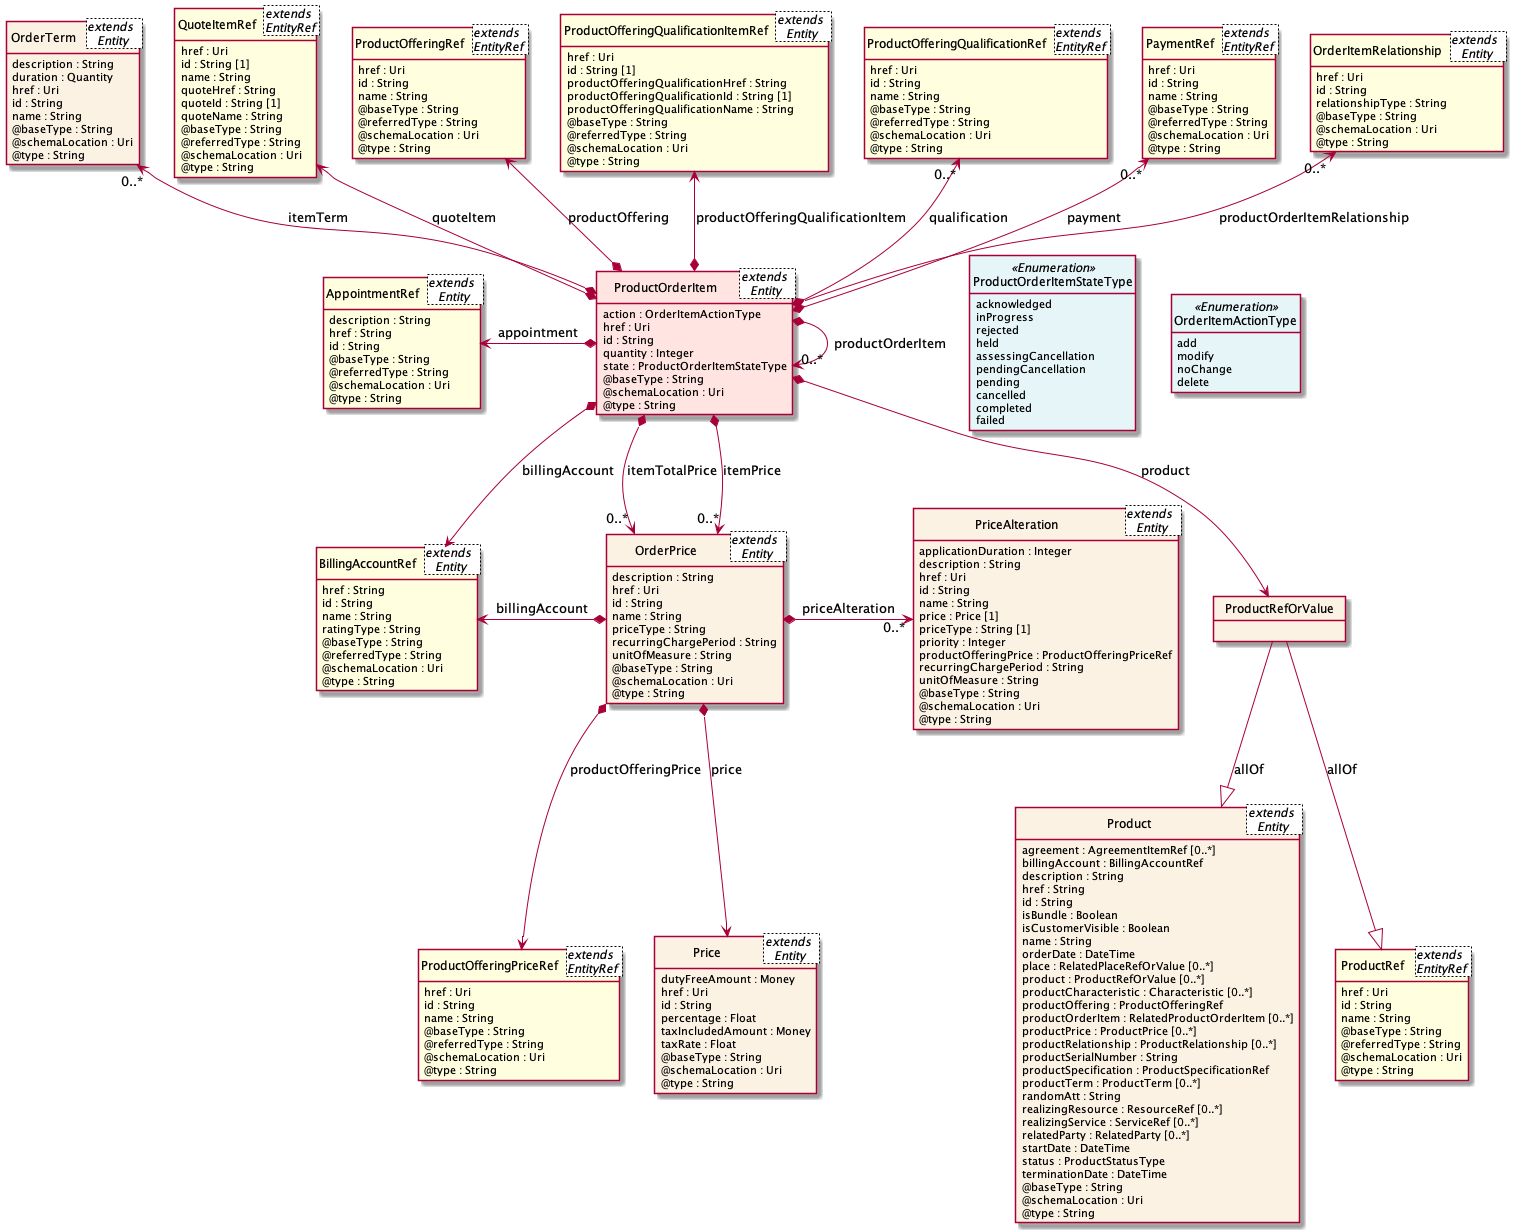

The diagram above was rendered by PlantUML. Its source (embedded in the PNG):
@startuml
hide circle
hide methods
hide stereotype
show <<Enumeration>> stereotype
skinparam class {
   backgroundColor<<Enumeration>> #E6F5F7
   backgroundColor<<Ref>> #FFFFE0
   backgroundColor<<Pivot>> #FFFFFFF
   backgroundColor #FCF2E3
   backgroundColor<<SubResource>> MistyRose
}

skinparam legend {
   borderRoundCorner 0
   borderColor red
   backgroundColor white
}

class ProductOrderItem <extends  \nEntity >  <<SubResource>> {
    action : OrderItemActionType
    href : Uri
    id : String
    quantity : Integer
    state : ProductOrderItemStateType
    @baseType : String
    @schemaLocation : Uri
    @type : String
}

class ProductOrderItemStateType <<Enumeration>> {
    acknowledged
    inProgress
    rejected
    held
    assessingCancellation
    pendingCancellation
    pending
    cancelled
    completed
    failed
}

class OrderItemActionType <<Enumeration>> {
    add
    modify
    noChange
    delete
}

class OrderTerm <extends  \nEntity >  {
    description : String
    duration : Quantity
    href : Uri
    id : String
    name : String
    @baseType : String
    @schemaLocation : Uri
    @type : String
}

class QuoteItemRef <extends  \nEntityRef >  <<Ref>> {
    href : Uri
    id : String [1]
    name : String
    quoteHref : String
    quoteId : String [1]
    quoteName : String
    @baseType : String
    @referredType : String
    @schemaLocation : Uri
    @type : String
}

class ProductOfferingRef <extends  \nEntityRef >  <<Ref>> {
    href : Uri
    id : String
    name : String
    @baseType : String
    @referredType : String
    @schemaLocation : Uri
    @type : String
}

class ProductOfferingQualificationItemRef <extends  \nEntity >  <<Ref>> {
    href : Uri
    id : String [1]
    productOfferingQualificationHref : String
    productOfferingQualificationId : String [1]
    productOfferingQualificationName : String
    @baseType : String
    @referredType : String
    @schemaLocation : Uri
    @type : String
}

class BillingAccountRef <extends  \nEntity >  <<Ref>> {
    href : String
    id : String
    name : String
    ratingType : String
    @baseType : String
    @referredType : String
    @schemaLocation : Uri
    @type : String
}

class ProductRefOrValue  {
    {field}//                                        //
}

class OrderPrice <extends  \nEntity >  {
    description : String
    href : Uri
    id : String
    name : String
    priceType : String
    recurringChargePeriod : String
    unitOfMeasure : String
    @baseType : String
    @schemaLocation : Uri
    @type : String
}

class Product <extends  \nEntity >  {
    agreement : AgreementItemRef [0..*]
    billingAccount : BillingAccountRef
    description : String
    href : String
    id : String
    isBundle : Boolean
    isCustomerVisible : Boolean
    name : String
    orderDate : DateTime
    place : RelatedPlaceRefOrValue [0..*]
    product : ProductRefOrValue [0..*]
    productCharacteristic : Characteristic [0..*]
    productOffering : ProductOfferingRef
    productOrderItem : RelatedProductOrderItem [0..*]
    productPrice : ProductPrice [0..*]
    productRelationship : ProductRelationship [0..*]
    productSerialNumber : String
    productSpecification : ProductSpecificationRef
    productTerm : ProductTerm [0..*]
    randomAtt : String
    realizingResource : ResourceRef [0..*]
    realizingService : ServiceRef [0..*]
    relatedParty : RelatedParty [0..*]
    startDate : DateTime
    status : ProductStatusType
    terminationDate : DateTime
    @baseType : String
    @schemaLocation : Uri
    @type : String
}

class ProductRef <extends  \nEntityRef >  <<Ref>> {
    href : Uri
    id : String
    name : String
    @baseType : String
    @referredType : String
    @schemaLocation : Uri
    @type : String
}

class ProductOfferingQualificationRef <extends  \nEntityRef >  <<Ref>> {
    href : Uri
    id : String
    name : String
    @baseType : String
    @referredType : String
    @schemaLocation : Uri
    @type : String
}

class AppointmentRef <extends  \nEntity >  <<Ref>> {
    description : String
    href : String
    id : String
    @baseType : String
    @referredType : String
    @schemaLocation : Uri
    @type : String
}

class PriceAlteration <extends  \nEntity >  {
    applicationDuration : Integer
    description : String
    href : Uri
    id : String
    name : String
    price : Price [1]
    priceType : String [1]
    priority : Integer
    productOfferingPrice : ProductOfferingPriceRef
    recurringChargePeriod : String
    unitOfMeasure : String
    @baseType : String
    @schemaLocation : Uri
    @type : String
}

class ProductOfferingPriceRef <extends  \nEntityRef >  <<Ref>> {
    href : Uri
    id : String
    name : String
    @baseType : String
    @referredType : String
    @schemaLocation : Uri
    @type : String
}

class Price <extends  \nEntity >  {
    dutyFreeAmount : Money
    href : Uri
    id : String
    percentage : Float
    taxIncludedAmount : Money
    taxRate : Float
    @baseType : String
    @schemaLocation : Uri
    @type : String
}

class PaymentRef <extends  \nEntityRef >  <<Ref>> {
    href : Uri
    id : String
    name : String
    @baseType : String
    @referredType : String
    @schemaLocation : Uri
    @type : String
}

class OrderItemRelationship <extends  \nEntity >  <<Ref>> {
    href : Uri
    id : String
    relationshipType : String
    @baseType : String
    @schemaLocation : Uri
    @type : String
}

ProductOrderItem *-right-> "0..*" ProductOrderItem : productOrderItem

ProductOrderItem *-->   BillingAccountRef : billingAccount

BillingAccountRef  <-left-* OrderPrice : billingAccount

ProductOrderItem *-->  "0..*" OrderPrice : itemTotalPrice

ProductOrderItem *-->  "0..*" OrderPrice : itemPrice

ProductOrderItem -right[hidden]-> ProductOrderItemStateType

ProductOrderItemStateType -right[hidden]- OrderItemActionType

ProductOrderItem *-->   ProductRefOrValue : product

OrderTerm "0..*" <--* ProductOrderItem : itemTerm

QuoteItemRef  <--* ProductOrderItem : quoteItem

ProductOfferingRef  <--* ProductOrderItem : productOffering

ProductOfferingQualificationItemRef  <--* ProductOrderItem : productOfferingQualificationItem

PaymentRef "0..*" <--* ProductOrderItem : payment

ProductOfferingQualificationRef "0..*" <--* ProductOrderItem : qualification

OrderItemRelationship "0..*" <--* ProductOrderItem : productOrderItemRelationship

AppointmentRef  <-left-* ProductOrderItem : appointment

ProductRefOrValue --|> Product : allOf

ProductRefOrValue --|> ProductRef : allOf

OrderPrice *-right-> "0..*" PriceAlteration : priceAlteration

OrderPrice *-->   ProductOfferingPriceRef : productOfferingPrice

OrderPrice *-->   Price : price



@enduml